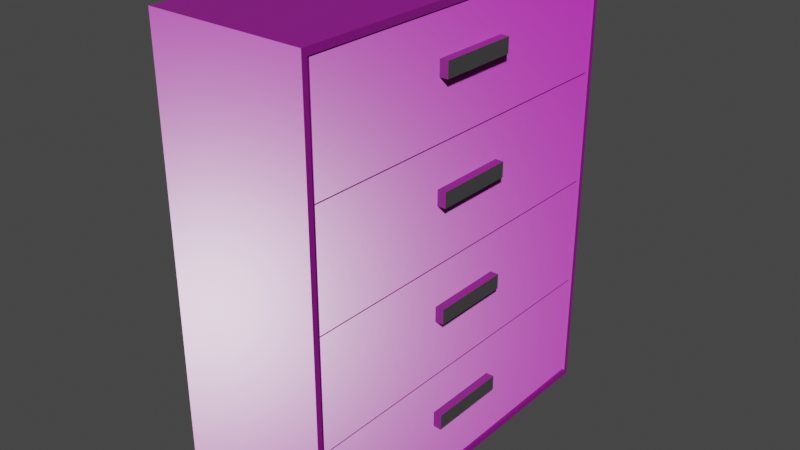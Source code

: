 # Source: dresser.blend  (saved by Blender 3.0.42; exported with 4.5.12 LTS)
import bpy
from mathutils import Matrix  # noqa: F401  (used for matrix-valued properties, if any)

bpy.ops.wm.read_factory_settings(use_empty=True)
scene = bpy.context.scene
scene.name = 'Scene'

# ---- collections
col_collection = bpy.data.collections.new('Collection'); scene.collection.children.link(col_collection)

# ---- images (referenced by path relative to the original .blend; pixels are not part of the script)
import os
ASSET_DIR = os.environ.get("B2B_ASSET_DIR", "")  # directory of the original .blend (textures are referenced by path, not embedded)
HERE = os.path.dirname(os.path.abspath(__file__))  # packed textures are extracted next to this script under _unpacked/

def load_image(name, relpath, width, height, colorspace="sRGB"):
    """Load a texture the original file referenced (path relative to the .blend, or extracted next to this script)."""
    p = next((c for c in (os.path.join(HERE, relpath), os.path.join(ASSET_DIR, relpath)) if relpath and os.path.exists(c)), "")
    if p:
        img = bpy.data.images.load(p, check_existing=True)
        img.name = name
    else:  # same state as the original file: an image datablock whose file is absent (Cycles renders it pink)
        img = bpy.data.images.new(name, width, height)
        img.source = "FILE"
        img.filepath = "//" + (relpath or name)
    img.colorspace_settings.name = colorspace
    return img
img_wood049_1k_roughness_jpg = load_image('Wood049_1K_Roughness.jpg', 'Wood049_1K_Roughness.jpg', 1024, 1024, 'Non-Color')
img_wood049_1k_normalgl_jpg = load_image('Wood049_1K_NormalGL.jpg', 'Wood049_1K_NormalGL.jpg', 1024, 1024, 'sRGB')
img_wood049_1k_color_jpg = load_image('Wood049_1K_Color.jpg', 'Wood049_1K_Color.jpg', 1024, 1024, 'sRGB')

# ---- materials (node trees are filled in below, after node groups)
mat_woodmaterial = bpy.data.materials.new('WoodMaterial')
mat_woodmaterial.alpha_threshold = 0.0
mat_woodmaterial.use_transparent_shadow = False
mat_woodmaterial.line_color = (0.0, 0.0, 0.0, 1.0)
mat_handlemetal = bpy.data.materials.new('HandleMetal')
mat_handlemetal.use_transparent_shadow = False

# ---- material node trees
mat_woodmaterial.use_nodes = True; mat_woodmaterial.node_tree.nodes.clear()
_N = mat_woodmaterial.node_tree.nodes; _L = mat_woodmaterial.node_tree.links
n0 = _N.new('ShaderNodeOutputMaterial'); n0.name = 'Material Output'; n0.location = (360, 300)
n1 = _N.new('ShaderNodeBsdfPrincipled'); n1.name = 'Principled BSDF'; n1.location = (70, 300)
n1.distribution = 'GGX'
n1.subsurface_method = 'RANDOM_WALK_SKIN'
n1.inputs[3].default_value = 1.45
n1.inputs[27].default_value = (0.0, 0.0, 0.0, 1.0)
n1.inputs[28].default_value = 1.0
n2 = _N.new('ShaderNodeTexImage'); n2.name = 'Image Texture.002'; n2.location = (-343, 93)
n2.image = img_wood049_1k_roughness_jpg
n3 = _N.new('ShaderNodeTexImage'); n3.name = 'Image Texture.001'; n3.location = (-564, -218)
n3.image = img_wood049_1k_normalgl_jpg
n4 = _N.new('ShaderNodeNormalMap'); n4.name = 'Normal Map'; n4.location = (-218, -207)
n5 = _N.new('ShaderNodeTexImage'); n5.name = 'Image Texture'; n5.location = (-470, 409)
n5.image = img_wood049_1k_color_jpg
n6 = _N.new('ShaderNodeMix'); n6.name = 'Mix'; n6.location = (-150, 355)
n6.data_type = 'RGBA'
n6.inputs[0].default_value = 0.48
n6.inputs[7].default_value = (0.08437, 0.03172, 0.00165, 1.0)
_L.new(n1.outputs[0], n0.inputs[0])
_L.new(n5.outputs[0], n6.inputs[6])
_L.new(n2.outputs[0], n1.inputs[2])
_L.new(n3.outputs[0], n4.inputs[1])
_L.new(n4.outputs[0], n1.inputs[5])
_L.new(n6.outputs[2], n1.inputs[0])
n0.is_active_output = True
mat_handlemetal.use_nodes = True; mat_handlemetal.node_tree.nodes.clear()
_N = mat_handlemetal.node_tree.nodes; _L = mat_handlemetal.node_tree.links
n0 = _N.new('ShaderNodeBsdfPrincipled'); n0.name = 'Principled BSDF'; n0.location = (10, 300)
n0.distribution = 'GGX'
n0.subsurface_method = 'RANDOM_WALK_SKIN'
n0.inputs[0].default_value = (0.5405, 0.5405, 0.5405, 1.0)
n0.inputs[1].default_value = 1.0
n0.inputs[2].default_value = 0.34
n0.inputs[3].default_value = 1.45
n0.inputs[27].default_value = (0.0, 0.0, 0.0, 1.0)
n0.inputs[28].default_value = 1.0
n1 = _N.new('ShaderNodeOutputMaterial'); n1.name = 'Material Output'; n1.location = (300, 300)
_L.new(n0.outputs[0], n1.inputs[0])
n1.is_active_output = True

# ---- world
world_world = bpy.data.worlds.new('World'); scene.world = world_world
world_world.use_nodes = True; world_world.node_tree.nodes.clear()
_N = world_world.node_tree.nodes; _L = world_world.node_tree.links
n0 = _N.new('ShaderNodeOutputWorld'); n0.name = 'World Output'; n0.location = (300, 300)
n1 = _N.new('ShaderNodeBackground'); n1.name = 'Background'; n1.location = (10, 300)
n1.inputs[0].default_value = (0.05088, 0.05088, 0.05088, 1.0)
_L.new(n1.outputs[0], n0.inputs[0])
n0.is_active_output = True
world_world.color = (0.05088, 0.05088, 0.05088)
world_world.use_sun_shadow = False
world_world.sun_shadow_jitter_overblur = 0.0

# ---- meshes
me_cube = bpy.data.meshes.new('Cube')
me_cube.from_pydata([(1.0, -2.369, 2.825), (1.0, -2.369, -2.872), (1.0, 2.369, 2.825), (1.0, 2.369, -2.872), (-1.0, -2.441, 2.913), (-1.0, -2.441, -2.96), (-1.0, 2.441, 2.913), (-1.0, 2.441, -2.96), (1.0, -2.441, 2.913), (1.0, -2.441, -2.96), (1.0, 2.441, 2.913), (1.0, 2.441, -2.96), (-0.7647, -2.369, 2.894), (-0.7647, -2.369, -2.872), (-0.7647, 2.369, 2.894), (-0.7647, 2.369, -2.872)], [], [(8, 4, 6, 10), (11, 10, 6, 7), (7, 6, 4, 5), (5, 9, 11, 7), (0, 2, 14, 12), (5, 4, 8, 9), (0, 1, 9, 8), (3, 2, 10, 11), (2, 0, 8, 10), (1, 3, 11, 9), (13, 12, 14, 15), (1, 0, 12, 13), (3, 1, 13, 15), (2, 3, 15, 14)])
_uv = me_cube.uv_layers.new(name='UVMap')
_uv.uv.foreach_set('vector', [1.098, -0.5865, 0.7082, -0.5865, 0.7082, -1.538, 1.098, -1.538, -0.2258, -0.3933, -0.2258, 0.7518, -0.6157, 0.7518, -0.6157, -0.3933, -0.5877, -1.538, -0.5877, -0.3933, -1.539, -0.3933, -1.539, -1.538, 0.7082, -0.5865, 1.098, -0.5865, 1.098, 0.3652, 0.7082, 0.3652, 1.052, 0.3652, 1.052, 1.289, 0.7082, 1.289, 0.7082, 0.3652, 0.1642, -0.3933, 0.1642, 0.7518, -0.2258, 0.7518, -0.2258, -0.3933, 0.3501, -0.4104, 0.3501, -1.521, 0.3641, -1.538, 0.3641, -0.3933, -0.5737, -1.521, -0.5737, -0.4104, -0.5877, -0.3933, -0.5877, -1.538, -0.5737, -0.4104, 0.3501, -0.4104, 0.3641, -0.3933, -0.5877, -0.3933, 0.3501, -1.521, -0.5737, -1.521, -0.5877, -1.538, 0.3641, -1.538, -0.6157, -0.3933, -0.6157, 0.7311, -1.539, 0.7311, -1.539, -0.3933, 0.3641, 0.7104, 0.3641, -0.4004, 0.7082, -0.414, 0.7082, 0.7104, 1.397, 0.3652, 1.397, 1.289, 1.052, 1.289, 1.052, 0.3652, 0.3641, -0.4275, 0.3641, -1.538, 0.7082, -1.538, 0.7082, -0.414])
me_cube.materials.append(mat_woodmaterial)
me_cube.use_remesh_preserve_volume = False
me_cube.use_remesh_preserve_attributes = False
me_cube.use_mirror_vertex_groups = False
me_cube.update()
me_cube_003 = bpy.data.meshes.new('Cube.003')
me_cube_003.from_pydata([(0.9848, -2.333, 1.416), (0.9848, 2.333, 1.416), (0.9848, 2.333, 2.824), (0.9848, -2.333, 2.824), (0.9554, -0.5163, 2.13), (0.9554, -0.5163, 2.322), (0.9554, 0.5163, 2.13), (0.9554, 0.5163, 2.322), (1.092, -0.5163, 2.13), (1.092, -0.5163, 2.322), (1.092, 0.5163, 2.13), (1.092, 0.5163, 2.322), (0.9848, -2.333, 1.416), (0.9848, 2.333, 1.416), (-0.7531, -2.333, 1.416), (-0.7531, 2.333, 1.416), (0.9194, 2.173, 2.824), (0.9194, -2.173, 2.824), (-0.6876, 2.173, 2.824), (-0.6876, -2.173, 2.824), (0.9848, 2.333, 2.824), (0.9848, -2.333, 2.824), (-0.7531, 2.333, 2.824), (-0.7531, -2.333, 2.824), (0.9194, 2.173, 1.592), (0.9194, -2.173, 1.592), (-0.6876, 2.173, 1.592), (-0.6876, -2.173, 1.592)], [], [(1, 0, 3, 2), (4, 5, 7, 6), (6, 7, 11, 10), (10, 11, 9, 8), (8, 9, 5, 4), (6, 10, 8, 4), (11, 7, 5, 9), (13, 15, 14, 12), (17, 19, 27, 25), (15, 13, 20, 22), (14, 15, 22, 23), (12, 14, 23, 21), (17, 16, 20, 21), (18, 19, 23, 22), (19, 17, 21, 23), (16, 18, 22, 20), (24, 25, 27, 26), (16, 17, 25, 24), (18, 16, 24, 26), (19, 18, 26, 27)])
me_cube_003.polygons.foreach_set('material_index', [0, 1, 1, 1, 1, 1, 1, 0, 0, 0, 0, 0, 0, 0, 0, 0, 0, 0, 0, 0])
_uv = me_cube_003.uv_layers.new(name='UVMap')
_uv.uv.foreach_set('vector', [0.3365, 0.7518, 0.3365, 1.662, 0.06203, 1.662, 0.06203, 0.7518, 0.2763, -0.1919, 0.2389, -0.1919, 0.2389, -0.3933, 0.2763, -0.3933, 0.2439, 0.2482, 0.2439, 0.2855, 0.2174, 0.2855, 0.2174, 0.2482, 0.2389, 0.2108, 0.2016, 0.2108, 0.2016, 0.009467, 0.2389, 0.009467, 0.297, 0.2482, 0.297, 0.2855, 0.2705, 0.2855, 0.2705, 0.2482, 0.1642, 0.2108, 0.1908, 0.2108, 0.1908, 0.4122, 0.1642, 0.4122, 0.3028, -0.3933, 0.3294, -0.3933, 0.3294, -0.1919, 0.3028, -0.1919, 1.397, 0.3652, 1.735, 0.3652, 1.735, 1.275, 1.397, 1.275, 2.289, 0.6786, 2.289, 0.3652, 2.529, 0.3652, 2.529, 0.6786, 1.671, 2.185, 1.671, 2.524, 1.397, 2.524, 1.397, 2.185, 2.299, -1.538, 2.299, -0.6286, 2.025, -0.6286, 2.025, -1.538, 0.9827, 2.199, 0.9827, 2.538, 0.7082, 2.538, 0.7082, 2.199, 0.04926, 1.63, 0.04926, 0.7829, 0.06203, 0.7518, 0.06203, 1.662, -0.2641, 0.7829, -0.2641, 1.63, -0.2769, 1.662, -0.2769, 0.7518, -0.2641, 1.63, 0.04926, 1.63, 0.06203, 1.662, -0.2769, 1.662, 0.04926, 0.7829, -0.2641, 0.7829, -0.2769, 0.7518, 0.06203, 0.7518, 2.049, 1.213, 2.049, 2.06, 1.735, 2.06, 1.735, 1.213, -0.6215, 0.7311, -0.6215, 1.579, -0.8617, 1.579, -0.8617, 0.7311, 2.289, 0.9919, 2.289, 0.6786, 2.529, 0.6786, 2.529, 0.9919, 2.289, 0.3652, 2.289, 1.213, 2.049, 1.213, 2.049, 0.3652])
me_cube_003.materials.append(mat_woodmaterial)
me_cube_003.materials.append(mat_handlemetal)
me_cube_003.use_remesh_preserve_volume = False
me_cube_003.use_remesh_preserve_attributes = False
me_cube_003.use_mirror_vertex_groups = False
me_cube_003.update()
me_cube_004 = bpy.data.meshes.new('Cube.004')
me_cube_004.from_pydata([(0.9848, -2.333, -0.005883), (0.9848, 2.333, -0.005883), (-0.7531, -2.333, -0.005883), (-0.7531, 2.333, -0.005883), (0.9194, 2.173, 1.402), (0.9194, -2.173, 1.402), (-0.6876, 2.173, 1.402), (-0.6876, -2.173, 1.402), (0.9848, 2.333, 1.402), (0.9848, -2.333, 1.402), (-0.7531, 2.333, 1.402), (-0.7531, -2.333, 1.402), (0.9194, 2.173, 0.1701), (0.9194, -2.173, 0.1701), (-0.6876, 2.173, 0.1701), (-0.6876, -2.173, 0.1701), (0.9554, -0.5163, 0.7084), (0.9554, -0.5163, 0.9), (0.9554, 0.5163, 0.7084), (0.9554, 0.5163, 0.9), (1.092, -0.5163, 0.7084), (1.092, -0.5163, 0.9), (1.092, 0.5163, 0.7084), (1.092, 0.5163, 0.9), (-0.7204, -2.253, 1.402), (-0.7204, 2.253, 1.402), (0.9521, 2.253, 1.402), (0.9521, -2.253, 1.402), (0.1159, 2.173, 1.402), (0.1159, -2.173, 1.402), (-0.6876, 0.0, 1.402), (0.9194, 0.0, 1.402), (0.9848, -2.333, 0.698), (-0.7531, -2.333, 0.698), (-0.7531, 2.333, 0.698), (0.9848, 2.333, 0.698), (0.1159, 2.333, 1.402), (0.1159, -2.333, 1.402), (-0.7531, 0.0, 1.402), (0.9848, 0.0, 1.402), (0.1159, 2.333, -0.005883), (0.1159, -2.333, -0.005883), (-0.7531, 0.0, -0.005883), (0.9848, 0.0, -0.005883), (0.9194, 0.0, 0.1701), (-0.6876, 0.0, 0.1701), (0.1159, -2.173, 0.1701), (0.1159, 2.173, 0.1701), (-0.6876, -2.173, 0.7859), (0.9194, -2.173, 0.7859), (0.9194, 2.173, 0.7859), (-0.6876, 2.173, 0.7859), (0.9554, 0.0, 0.7084), (0.9554, -0.5163, 0.8042), (0.9554, 0.0, 0.9), (0.9554, 0.5163, 0.8042), (1.023, 0.5163, 0.7084), (1.023, 0.5163, 0.9), (1.092, 0.5163, 0.8042), (1.092, 0.0, 0.7084), (1.092, 0.0, 0.9), (1.092, -0.5163, 0.8042), (1.023, -0.5163, 0.7084), (1.023, -0.5163, 0.9), (1.023, 0.0, 0.9), (1.023, 0.0, 0.7084), (1.023, -0.5163, 0.8042), (1.092, 0.0, 0.8042), (1.023, 0.5163, 0.8042), (0.9554, 0.0, 0.8042), (-0.6876, 0.0, 0.7859), (0.1159, 2.173, 0.7859), (0.9194, 0.0, 0.7859), (0.1159, 0.0, 0.1701), (0.1159, 2.253, 1.402), (0.1159, -2.253, 1.402), (-0.7204, 0.0, 1.402), (0.9521, 0.0, 1.402), (0.9848, 0.0, 0.698), (0.1159, -2.333, 0.698), (-0.7531, 0.0, 0.698), (0.1159, 2.333, 0.698), (0.1159, -2.173, 0.7859), (0.1159, 0.0, -0.005883)], [], [(83, 42, 2, 41), (82, 48, 15, 46), (81, 35, 8, 36), (80, 34, 10, 38), (79, 33, 11, 37), (78, 32, 9, 39), (77, 26, 8, 39), (76, 24, 11, 38), (75, 27, 9, 37), (74, 25, 10, 36), (73, 46, 15, 45), (72, 49, 13, 44), (71, 50, 12, 47), (70, 51, 14, 45), (69, 54, 19, 55), (68, 57, 23, 58), (67, 60, 21, 61), (66, 63, 17, 53), (65, 59, 20, 62), (64, 54, 17, 63), (18, 55, 68, 56), (56, 68, 58, 22), (58, 23, 60, 67), (22, 58, 67, 59), (59, 67, 61, 20), (61, 21, 63, 66), (20, 61, 66, 62), (62, 66, 53, 16), (56, 22, 59, 65), (18, 56, 65, 52), (52, 65, 62, 16), (57, 19, 54, 64), (23, 57, 64, 60), (60, 64, 63, 21), (55, 19, 57, 68), (52, 69, 55, 18), (16, 53, 69, 52), (53, 17, 54, 69), (48, 70, 45, 15), (7, 30, 70, 48), (30, 6, 51, 70), (51, 71, 47, 14), (6, 28, 71, 51), (28, 4, 50, 71), (50, 72, 44, 12), (4, 31, 72, 50), (31, 5, 49, 72), (47, 73, 45, 14), (12, 44, 73, 47), (44, 13, 46, 73), (26, 74, 36, 8), (4, 28, 74, 26), (28, 6, 25, 74), (24, 75, 37, 11), (7, 29, 75, 24), (29, 5, 27, 75), (25, 76, 38, 10), (6, 30, 76, 25), (30, 7, 24, 76), (27, 77, 39, 9), (5, 31, 77, 27), (31, 4, 26, 77), (35, 78, 39, 8), (1, 43, 78, 35), (43, 0, 32, 78), (32, 79, 37, 9), (0, 41, 79, 32), (41, 2, 33, 79), (33, 80, 38, 11), (2, 42, 80, 33), (42, 3, 34, 80), (34, 81, 36, 10), (3, 40, 81, 34), (40, 1, 35, 81), (49, 82, 46, 13), (5, 29, 82, 49), (29, 7, 48, 82), (43, 83, 41, 0), (1, 40, 83, 43), (40, 3, 42, 83)])
me_cube_004.polygons.foreach_set('material_index', [0, 0, 0, 0, 0, 0, 0, 0, 0, 0, 0, 0, 0, 0, 1, 1, 1, 1, 1, 1, 1, 1, 1, 1, 1, 1, 1, 1, 1, 1, 1, 1, 1, 1, 1, 1, 1, 1, 0, 0, 0, 0, 0, 0, 0, 0, 0, 0, 0, 0, 0, 0, 0, 0, 0, 0, 0, 0, 0, 0, 0, 0, 0, 0, 0, 0, 0, 0, 0, 0, 0, 0, 0, 0, 0, 0, 0, 0, 0, 0])
_uv = me_cube_004.uv_layers.new(name='UVMap')
_uv.uv.foreach_set('vector', [0.5335, 1.165, 0.703, 1.165, 0.703, 1.62, 0.5335, 1.62, 2.409, 1.462, 2.409, 1.305, 2.529, 1.305, 2.529, 1.462, 2.147, 2.23, 2.147, 2.06, 2.284, 2.06, 2.284, 2.23, 1.534, 1.73, 1.534, 2.185, 1.397, 2.185, 1.397, 1.73, 1.873, 2.23, 1.873, 2.06, 2.01, 2.06, 2.01, 2.23, 1.12, 1.744, 1.12, 2.199, 0.9827, 2.199, 0.9827, 1.744, -0.8681, 1.186, -0.8681, 0.7467, -0.8617, 0.7311, -0.8617, 1.186, -1.194, 1.186, -1.194, 1.625, -1.201, 1.641, -1.201, 1.186, -1.031, 1.625, -0.8681, 1.625, -0.8617, 1.641, -1.031, 1.641, -1.031, 0.7467, -1.194, 0.7467, -1.201, 0.7311, -1.031, 0.7311, 1.594, -0.1628, 1.594, 0.2609, 1.437, 0.2609, 1.437, -0.1628, 0.4842, 2.044, 0.4842, 1.62, 0.6043, 1.62, 0.6043, 2.044, 2.419, -0.4299, 2.419, -0.5865, 2.539, -0.5865, 2.539, -0.4299, -1.419, 2.065, -1.419, 1.641, -1.299, 1.641, -1.299, 2.065, 0.1829, -0.09122, 0.1642, -0.09122, 0.1642, -0.1919, 0.1829, -0.1919, 0.2306, 0.2295, 0.2306, 0.2482, 0.2174, 0.2482, 0.2174, 0.2295, 0.2203, -0.2926, 0.2016, -0.2926, 0.2016, -0.3933, 0.2203, -0.3933, 0.2572, 0.2669, 0.2572, 0.2855, 0.2439, 0.2855, 0.2439, 0.2669, 0.3319, 0.1101, 0.3452, 0.1101, 0.3452, 0.2108, 0.3319, 0.2108, 0.3427, -0.2926, 0.356, -0.2926, 0.356, -0.1919, 0.3427, -0.1919, 0.2439, 0.2108, 0.2439, 0.2295, 0.2306, 0.2295, 0.2306, 0.2108, 0.2306, 0.2108, 0.2306, 0.2295, 0.2174, 0.2295, 0.2174, 0.2108, 0.2203, -0.1919, 0.2016, -0.1919, 0.2016, -0.2926, 0.2203, -0.2926, 0.2389, -0.1919, 0.2203, -0.1919, 0.2203, -0.2926, 0.2389, -0.2926, 0.2389, -0.2926, 0.2203, -0.2926, 0.2203, -0.3933, 0.2389, -0.3933, 0.2705, 0.2669, 0.2705, 0.2855, 0.2572, 0.2855, 0.2572, 0.2669, 0.2705, 0.2482, 0.2705, 0.2669, 0.2572, 0.2669, 0.2572, 0.2482, 0.2572, 0.2482, 0.2572, 0.2669, 0.2439, 0.2669, 0.2439, 0.2482, 0.3319, 0.009466, 0.3452, 0.009466, 0.3452, 0.1101, 0.3319, 0.1101, 0.3186, 0.009466, 0.3319, 0.009466, 0.3319, 0.1101, 0.3186, 0.1101, 0.3186, 0.1101, 0.3319, 0.1101, 0.3319, 0.2108, 0.3186, 0.2108, 0.3427, -0.3933, 0.356, -0.3933, 0.356, -0.2926, 0.3427, -0.2926, 0.3294, -0.3933, 0.3427, -0.3933, 0.3427, -0.2926, 0.3294, -0.2926, 0.3294, -0.2926, 0.3427, -0.2926, 0.3427, -0.1919, 0.3294, -0.1919, 0.2439, 0.2295, 0.2439, 0.2482, 0.2306, 0.2482, 0.2306, 0.2295, 0.2016, -0.09122, 0.1829, -0.09122, 0.1829, -0.1919, 0.2016, -0.1919, 0.2016, 0.009466, 0.1829, 0.009466, 0.1829, -0.09122, 0.2016, -0.09122, 0.1829, 0.009466, 0.1642, 0.009466, 0.1642, -0.09122, 0.1829, -0.09122, -1.419, 2.488, -1.419, 2.065, -1.299, 2.065, -1.299, 2.488, -1.539, 2.488, -1.539, 2.065, -1.419, 2.065, -1.419, 2.488, -1.539, 2.065, -1.539, 1.641, -1.419, 1.641, -1.419, 2.065, 2.419, -0.2732, 2.419, -0.4299, 2.539, -0.4299, 2.539, -0.2732, 2.299, -0.2732, 2.299, -0.4299, 2.419, -0.4299, 2.419, -0.2732, 2.299, -0.4299, 2.299, -0.5865, 2.419, -0.5865, 2.419, -0.4299, 0.4842, 2.468, 0.4842, 2.044, 0.6043, 2.044, 0.6043, 2.468, 0.3641, 2.468, 0.3641, 2.044, 0.4842, 2.044, 0.4842, 2.468, 0.3641, 2.044, 0.3641, 1.62, 0.4842, 1.62, 0.4842, 2.044, 1.594, -0.5865, 1.594, -0.1628, 1.437, -0.1628, 1.437, -0.5865, 1.75, -0.5865, 1.75, -0.1628, 1.594, -0.1628, 1.594, -0.5865, 1.75, -0.1628, 1.75, 0.2609, 1.594, 0.2609, 1.594, -0.1628, -0.8681, 0.7467, -1.031, 0.7467, -1.031, 0.7311, -0.8617, 0.7311, -0.8745, 0.7622, -1.031, 0.7622, -1.031, 0.7467, -0.8681, 0.7467, -1.031, 0.7622, -1.188, 0.7622, -1.194, 0.7467, -1.031, 0.7467, -1.194, 1.625, -1.031, 1.625, -1.031, 1.641, -1.201, 1.641, -1.188, 1.61, -1.031, 1.61, -1.031, 1.625, -1.194, 1.625, -1.031, 1.61, -0.8745, 1.61, -0.8681, 1.625, -1.031, 1.625, -1.194, 0.7467, -1.194, 1.186, -1.201, 1.186, -1.201, 0.7311, -1.188, 0.7622, -1.188, 1.186, -1.194, 1.186, -1.194, 0.7467, -1.188, 1.186, -1.188, 1.61, -1.194, 1.625, -1.194, 1.186, -0.8681, 1.625, -0.8681, 1.186, -0.8617, 1.186, -0.8617, 1.641, -0.8745, 1.61, -0.8745, 1.186, -0.8681, 1.186, -0.8681, 1.625, -0.8745, 1.186, -0.8745, 0.7622, -0.8681, 0.7467, -0.8681, 1.186, 1.12, 1.289, 1.12, 1.744, 0.9827, 1.744, 0.9827, 1.289, 1.257, 1.289, 1.257, 1.744, 1.12, 1.744, 1.12, 1.289, 1.257, 1.744, 1.257, 2.199, 1.12, 2.199, 1.12, 1.744, 1.873, 2.399, 1.873, 2.23, 2.01, 2.23, 2.01, 2.399, 1.735, 2.399, 1.735, 2.23, 1.873, 2.23, 1.873, 2.399, 1.735, 2.23, 1.735, 2.06, 1.873, 2.06, 1.873, 2.23, 1.534, 1.275, 1.534, 1.73, 1.397, 1.73, 1.397, 1.275, 1.671, 1.275, 1.671, 1.73, 1.534, 1.73, 1.534, 1.275, 1.671, 1.73, 1.671, 2.185, 1.534, 2.185, 1.534, 1.73, 2.147, 2.399, 2.147, 2.23, 2.284, 2.23, 2.284, 2.399, 2.01, 2.399, 2.01, 2.23, 2.147, 2.23, 2.147, 2.399, 2.01, 2.23, 2.01, 2.06, 2.147, 2.06, 2.147, 2.23, 2.409, 1.619, 2.409, 1.462, 2.529, 1.462, 2.529, 1.619, 2.289, 1.619, 2.289, 1.462, 2.409, 1.462, 2.409, 1.619, 2.289, 1.462, 2.289, 1.305, 2.409, 1.305, 2.409, 1.462, 0.3641, 1.165, 0.5335, 1.165, 0.5335, 1.62, 0.3641, 1.62, 0.3641, 0.7104, 0.5335, 0.7104, 0.5335, 1.165, 0.3641, 1.165, 0.5335, 0.7104, 0.703, 0.7104, 0.703, 1.165, 0.5335, 1.165])
me_cube_004.materials.append(mat_woodmaterial)
me_cube_004.materials.append(mat_handlemetal)
me_cube_004.use_remesh_preserve_volume = False
me_cube_004.use_remesh_preserve_attributes = False
me_cube_004.use_mirror_vertex_groups = False
me_cube_004.update()
me_cube_005 = bpy.data.meshes.new('Cube.005')
me_cube_005.from_pydata([(0.9848, -2.333, -1.428), (0.9848, 2.333, -1.428), (-0.7531, -2.333, -1.428), (-0.7531, 2.333, -1.428), (0.9194, 2.173, -0.01996), (0.9194, -2.173, -0.01996), (-0.6876, 2.173, -0.01996), (-0.6876, -2.173, -0.01996), (0.9848, 2.333, -0.01996), (0.9848, -2.333, -0.01996), (-0.7531, 2.333, -0.01996), (-0.7531, -2.333, -0.01996), (0.9194, 2.173, -1.252), (0.9194, -2.173, -1.252), (-0.6876, 2.173, -1.252), (-0.6876, -2.173, -1.252), (0.9554, -0.5163, -0.7133), (0.9554, -0.5163, -0.5218), (0.9554, 0.5163, -0.7133), (0.9554, 0.5163, -0.5218), (1.092, -0.5163, -0.7133), (1.092, -0.5163, -0.5218), (1.092, 0.5163, -0.7133), (1.092, 0.5163, -0.5218)], [], [(1, 3, 2, 0), (5, 7, 15, 13), (3, 1, 8, 10), (2, 3, 10, 11), (0, 2, 11, 9), (1, 0, 9, 8), (5, 4, 8, 9), (6, 7, 11, 10), (7, 5, 9, 11), (4, 6, 10, 8), (12, 13, 15, 14), (4, 5, 13, 12), (6, 4, 12, 14), (7, 6, 14, 15), (16, 17, 19, 18), (18, 19, 23, 22), (22, 23, 21, 20), (20, 21, 17, 16), (18, 22, 20, 16), (23, 19, 17, 21)])
me_cube_005.polygons.foreach_set('material_index', [0, 0, 0, 0, 0, 0, 0, 0, 0, 0, 0, 0, 0, 0, 1, 1, 1, 1, 1, 1])
_uv = me_cube_005.uv_layers.new(name='UVMap')
_uv.uv.foreach_set('vector', [-0.6157, 0.7518, -0.2769, 0.7518, -0.2769, 1.662, -0.6157, 1.662, 2.289, 1.932, 2.289, 1.619, 2.529, 1.619, 2.529, 1.932, -0.3756, 2.339, -0.3756, 2.0, -0.1011, 2.0, -0.1011, 2.339, 0.9827, 1.289, 0.9827, 2.199, 0.7082, 2.199, 0.7082, 1.289, -0.1011, 2.339, -0.1011, 2.0, 0.1734, 2.0, 0.1734, 2.339, 2.299, -0.5865, 2.299, 0.3232, 2.025, 0.3232, 2.025, -0.5865, 1.424, 0.292, 1.424, -0.5554, 1.437, -0.5865, 1.437, 0.3232, 1.111, -0.5554, 1.111, 0.292, 1.098, 0.3232, 1.098, -0.5865, 1.111, 0.292, 1.424, 0.292, 1.437, 0.3232, 1.098, 0.3232, 1.424, -0.5554, 1.111, -0.5554, 1.098, -0.5865, 1.437, -0.5865, 2.049, 0.3652, 2.049, 1.213, 1.735, 1.213, 1.735, 0.3652, -0.6157, 2.509, -0.6157, 1.662, -0.3756, 1.662, -0.3756, 2.509, 2.289, 1.305, 2.289, 0.9919, 2.529, 0.9919, 2.529, 1.305, -1.299, 2.488, -1.299, 1.641, -1.059, 1.641, -1.059, 2.488, 0.2016, 0.2108, 0.1642, 0.2108, 0.1642, 0.009467, 0.2016, 0.009467, 0.2705, 0.2108, 0.2705, 0.2482, 0.2439, 0.2482, 0.2439, 0.2108, 0.2389, 0.009466, 0.2016, 0.009466, 0.2016, -0.1919, 0.2389, -0.1919, 0.2174, 0.2482, 0.2174, 0.2855, 0.1908, 0.2855, 0.1908, 0.2482, 0.2763, -0.3933, 0.3028, -0.3933, 0.3028, -0.1919, 0.2763, -0.1919, 0.2921, 0.009467, 0.3186, 0.009467, 0.3186, 0.2108, 0.2921, 0.2108])
me_cube_005.materials.append(mat_woodmaterial)
me_cube_005.materials.append(mat_handlemetal)
me_cube_005.use_remesh_preserve_volume = False
me_cube_005.use_remesh_preserve_attributes = False
me_cube_005.use_mirror_vertex_groups = False
me_cube_005.update()
me_cube_006 = bpy.data.meshes.new('Cube.006')
me_cube_006.from_pydata([(0.9848, -2.333, -2.849), (0.9848, 2.333, -2.849), (-0.7531, -2.333, -2.849), (-0.7531, 2.333, -2.849), (0.9194, 2.173, -1.442), (0.9194, -2.173, -1.442), (-0.6876, 2.173, -1.442), (-0.6876, -2.173, -1.442), (0.9848, 2.333, -1.442), (0.9848, -2.333, -1.442), (-0.7531, 2.333, -1.442), (-0.7531, -2.333, -1.442), (0.9194, 2.173, -2.673), (0.9194, -2.173, -2.673), (-0.6876, 2.173, -2.673), (-0.6876, -2.173, -2.673), (0.9554, -0.5163, -2.135), (0.9554, -0.5163, -1.944), (0.9554, 0.5163, -2.135), (0.9554, 0.5163, -1.944), (1.092, -0.5163, -2.135), (1.092, -0.5163, -1.944), (1.092, 0.5163, -2.135), (1.092, 0.5163, -1.944)], [], [(1, 3, 2, 0), (5, 7, 15, 13), (3, 1, 8, 10), (2, 3, 10, 11), (0, 2, 11, 9), (1, 0, 9, 8), (5, 4, 8, 9), (6, 7, 11, 10), (7, 5, 9, 11), (4, 6, 10, 8), (12, 13, 15, 14), (4, 5, 13, 12), (6, 4, 12, 14), (7, 6, 14, 15), (16, 17, 19, 18), (18, 19, 23, 22), (22, 23, 21, 20), (20, 21, 17, 16), (18, 22, 20, 16), (23, 19, 17, 21)])
me_cube_006.polygons.foreach_set('material_index', [0, 0, 0, 0, 0, 0, 0, 0, 0, 0, 0, 0, 0, 0, 1, 1, 1, 1, 1, 1])
_uv = me_cube_006.uv_layers.new(name='UVMap')
_uv.uv.foreach_set('vector', [-1.539, 0.7311, -1.201, 0.7311, -1.201, 1.641, -1.539, 1.641, 1.017, 2.512, 1.017, 2.199, 1.257, 2.199, 1.257, 2.512, -0.3756, 2.0, -0.3756, 1.662, -0.1011, 1.662, -0.1011, 2.0, 2.025, -1.538, 2.025, -0.6286, 1.75, -0.6286, 1.75, -1.538, -0.1011, 2.0, -0.1011, 1.662, 0.1734, 1.662, 0.1734, 2.0, 2.025, -0.5865, 2.025, 0.3232, 1.75, 0.3232, 1.75, -0.5865, 1.424, -0.6597, 1.424, -1.507, 1.437, -1.538, 1.437, -0.6286, 1.111, -1.507, 1.111, -0.6597, 1.098, -0.6286, 1.098, -1.538, 1.111, -0.6597, 1.424, -0.6597, 1.437, -0.6286, 1.098, -0.6286, 1.424, -1.507, 1.111, -1.507, 1.098, -1.538, 1.437, -1.538, 1.75, -1.538, 1.75, -0.6909, 1.437, -0.6909, 1.437, -1.538, -0.8617, 2.426, -0.8617, 1.579, -0.6215, 1.579, -0.6215, 2.426, 2.284, 2.373, 2.284, 2.06, 2.525, 2.06, 2.525, 2.373, 2.049, 2.06, 2.049, 1.213, 2.289, 1.213, 2.289, 2.06, 0.2763, 0.009466, 0.2389, 0.009466, 0.2389, -0.1919, 0.2763, -0.1919, 0.297, 0.2108, 0.297, 0.2482, 0.2705, 0.2482, 0.2705, 0.2108, 0.2016, -0.1919, 0.1642, -0.1919, 0.1642, -0.3933, 0.2016, -0.3933, 0.2174, 0.2108, 0.2174, 0.2482, 0.1908, 0.2482, 0.1908, 0.2108, 0.2655, 0.009466, 0.2921, 0.009466, 0.2921, 0.2108, 0.2655, 0.2108, 0.2389, 0.009467, 0.2655, 0.009467, 0.2655, 0.2108, 0.2389, 0.2108])
me_cube_006.materials.append(mat_woodmaterial)
me_cube_006.materials.append(mat_handlemetal)
me_cube_006.use_remesh_preserve_volume = False
me_cube_006.use_remesh_preserve_attributes = False
me_cube_006.use_mirror_vertex_groups = False
me_cube_006.update()

# ---- objects
ob_dresser = bpy.data.objects.new('Dresser', me_cube)
ob_drawer_001 = bpy.data.objects.new('Drawer.001', me_cube_003)
ob_drawer_002 = bpy.data.objects.new('Drawer.002', me_cube_004)
ob_drawer_003 = bpy.data.objects.new('Drawer.003', me_cube_005)
ob_drawer_004 = bpy.data.objects.new('Drawer.004', me_cube_006)

# ---- transforms, parenting, visibility, modifiers, constraints
ob_dresser.location = (0.0, 0.0, 0.0)
ob_dresser.lock_rotations_4d = False
ob_dresser.empty_display_type = 'ARROWS'
ob_dresser.lineart.crease_threshold = 0.0
ob_drawer_001.parent = ob_dresser
ob_drawer_001.location = (0.0, 0.0, 0.0)
ob_drawer_001.lock_location = (False, True, True)
ob_drawer_001.lock_rotation = (True, True, True)
ob_drawer_001.lock_rotations_4d = False
ob_drawer_001.lock_scale = (True, True, True)
ob_drawer_001.empty_display_type = 'ARROWS'
ob_drawer_001.lineart.crease_threshold = 0.0
ob_drawer_002.parent = ob_dresser
ob_drawer_002.location = (0.0, 0.0, 0.0)
ob_drawer_002.lock_location = (False, True, True)
ob_drawer_002.lock_rotation = (True, True, True)
ob_drawer_002.lock_rotations_4d = False
ob_drawer_002.lock_scale = (True, True, True)
ob_drawer_002.empty_display_type = 'ARROWS'
ob_drawer_002.lineart.crease_threshold = 0.0
ob_drawer_003.parent = ob_dresser
ob_drawer_003.location = (0.0, 0.0, 0.0)
ob_drawer_003.lock_location = (False, True, True)
ob_drawer_003.lock_rotation = (True, True, True)
ob_drawer_003.lock_rotations_4d = False
ob_drawer_003.lock_scale = (True, True, True)
ob_drawer_003.empty_display_type = 'ARROWS'
ob_drawer_003.lineart.crease_threshold = 0.0
ob_drawer_004.parent = ob_dresser
ob_drawer_004.location = (0.0, 0.0, 0.0)
ob_drawer_004.lock_location = (False, True, True)
ob_drawer_004.lock_rotation = (True, True, True)
ob_drawer_004.lock_rotations_4d = False
ob_drawer_004.lock_scale = (True, True, True)
ob_drawer_004.empty_display_type = 'ARROWS'
ob_drawer_004.lineart.crease_threshold = 0.0

# ---- collection membership
col_collection.objects.link(ob_dresser)
col_collection.objects.link(ob_drawer_001)
col_collection.objects.link(ob_drawer_002)
col_collection.objects.link(ob_drawer_003)
col_collection.objects.link(ob_drawer_004)

# ---- scene / render settings (as saved in the file)
scene.frame_start = 1; scene.frame_end = 30; scene.frame_set(0)
scene.render.engine = 'BLENDER_EEVEE_NEXT'
scene.cycles.sampling_pattern = 'TABULATED_SOBOL'
scene.cycles.use_light_tree = False
scene.view_settings.view_transform = 'Filmic'
bpy.context.view_layer.update()

# ---- added for rendering (the .blend has no active camera and no usable light): camera, sun
cam_auto = bpy.data.cameras.new('AutoCamera')
cam_auto.lens = 50.0
cam_auto.sensor_width = 36.0
cam_auto.clip_end = 1000.0
ob_auto_camera = bpy.data.objects.new('AutoCamera', cam_auto)
scene.collection.objects.link(ob_auto_camera)
ob_auto_camera.location = (7.37124, -8.79053, 5.83693)
ob_auto_camera.rotation_euler = (1.09748, -7.21219e-08, 0.694738)
scene.camera = ob_auto_camera
light_auto_sun = bpy.data.lights.new('AutoSun', 'SUN')
light_auto_sun.energy = 3.0
light_auto_sun.angle = 0.0523599
ob_auto_sun = bpy.data.objects.new('AutoSun', light_auto_sun)
scene.collection.objects.link(ob_auto_sun)
ob_auto_sun.rotation_euler = (0.872665, 0.174533, 0.523599)
bpy.context.view_layer.update()
